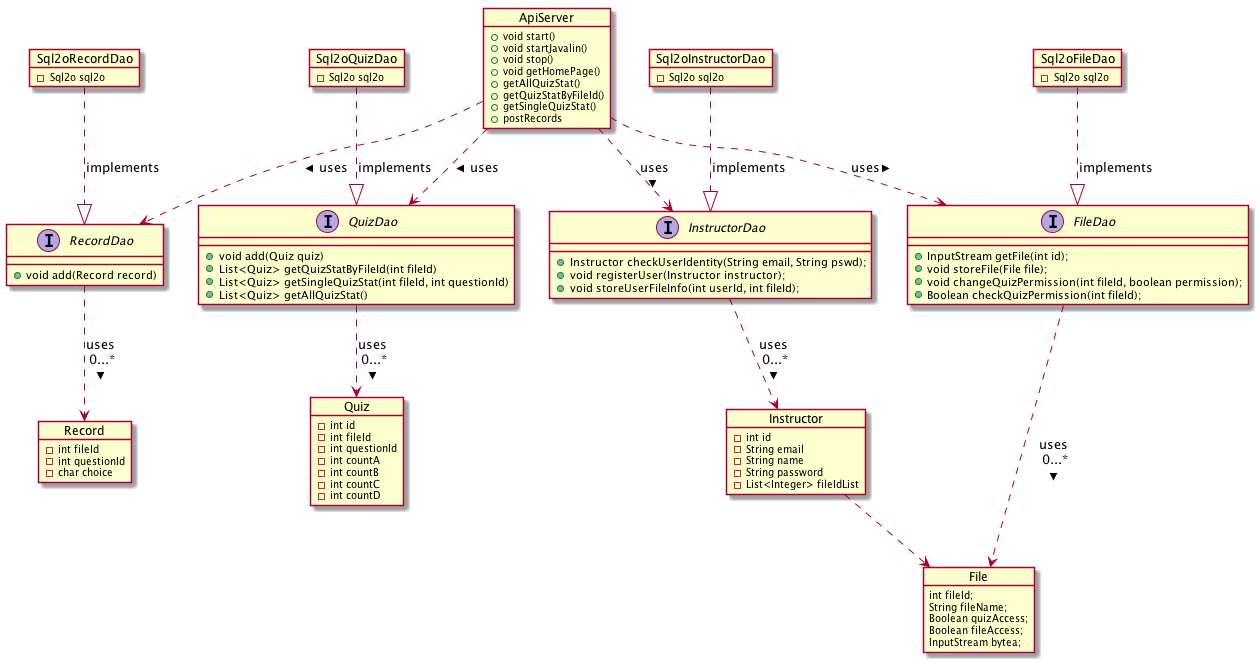

The diagram above was rendered by PlantUML. Its source (embedded in the PNG):
@startuml

object ApiServer {
+void start()
+void startJavalin()
+void stop()
+void getHomePage()
+getAllQuizStat()
+getQuizStatByFileId()
+getSingleQuizStat()
+postRecords
}

object File {
int fileId;
String fileName;
Boolean quizAccess;
Boolean fileAccess;
InputStream bytea;
}

object Instructor {
-int id
-String email
-String name
-String password
-List<Integer> fileIdList
}

object Quiz {
    -int id
    -int fileId
    -int questionId
    -int countA
    -int countB
    -int countC
    -int countD
}

object Record {
    -int fileId
    -int questionId
    -char choice
}

object Sql2oRecordDao {
-Sql2o sql2o
}

object Sql2oQuizDao {
-Sql2o sql2o
}

object Sql2oInstructorDao {
-Sql2o sql2o
}

object Sql2oFileDao {
-Sql2o sql2o
}

Interface QuizDao {
+void add(Quiz quiz)
+List<Quiz> getQuizStatByFileId(int fileId)
+List<Quiz> getSingleQuizStat(int fileId, int questionId)
+List<Quiz> getAllQuizStat()
}

Interface RecordDao {
+void add(Record record)
}

Interface InstructorDao {
+Instructor checkUserIdentity(String email, String pswd);
+void registerUser(Instructor instructor);
+void storeUserFileInfo(int userId, int fileId);
}

Interface FileDao {
+InputStream getFile(int id);
+void storeFile(File file);
+void changeQuizPermission(int fileId, boolean permission);
+Boolean checkQuizPermission(int fileId);
}



QuizDao ..> Quiz : > uses \n0...*
RecordDao ..> Record : > uses \n0...*
InstructorDao ..> Instructor : > uses \n0...*
FileDao ..> File : > uses \n0...*

Instructor ..> File 

ApiServer ..> QuizDao : > uses 
ApiServer ..> RecordDao : > uses
ApiServer ..> InstructorDao : > uses
ApiServer ..> FileDao : > uses

Sql2oRecordDao ..|> RecordDao : implements
Sql2oQuizDao ..|> QuizDao : implements
Sql2oInstructorDao ..|> InstructorDao :	implements
Sql2oFileDao ..|> FileDao : implements


@enduml